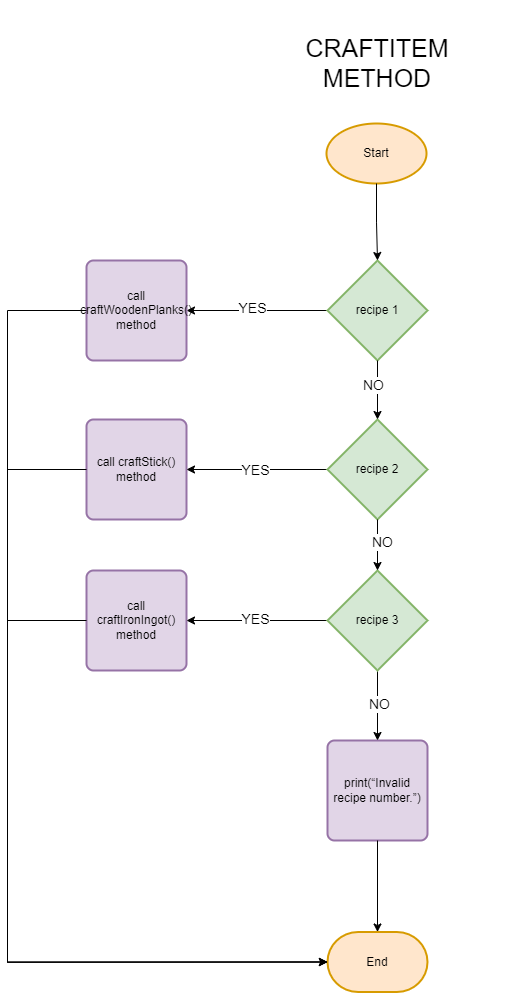

The diagram above was exported from draw.io. Its source (the exported page's mxGraphModel, read from the mxfile embedded in the PNG):
<mxGraphModel dx="2474" dy="6586" grid="1" gridSize="10" guides="1" tooltips="1" connect="1" arrows="1" fold="1" page="1" pageScale="1" pageWidth="827" pageHeight="1169" math="0" shadow="0">
  <root>
    <mxCell id="0" />
    <mxCell id="1" parent="0" />
    <mxCell id="2" value="&lt;span style=&quot;font-size: 25px;&quot;&gt;CRAFTITEM&lt;br&gt;METHOD&lt;br&gt;&lt;/span&gt;" style="text;html=1;strokeColor=none;fillColor=none;align=center;verticalAlign=middle;whiteSpace=wrap;rounded=0;" vertex="1" parent="1">
      <mxGeometry x="-310" y="-4560" width="300" height="123" as="geometry" />
    </mxCell>
    <mxCell id="3" value="Start" style="strokeWidth=2;html=1;shape=mxgraph.flowchart.start_1;whiteSpace=wrap;fillColor=#ffe6cc;strokeColor=#d79b00;" vertex="1" parent="1">
      <mxGeometry x="-211" y="-4437" width="100" height="60" as="geometry" />
    </mxCell>
    <mxCell id="4" style="edgeStyle=orthogonalEdgeStyle;rounded=0;orthogonalLoop=1;jettySize=auto;html=1;entryX=1;entryY=0.5;entryDx=0;entryDy=0;" edge="1" source="6" target="11" parent="1">
      <mxGeometry relative="1" as="geometry" />
    </mxCell>
    <mxCell id="5" value="&lt;font style=&quot;font-size: 14px;&quot;&gt;YES&lt;/font&gt;" style="edgeLabel;html=1;align=center;verticalAlign=middle;resizable=0;points=[];" connectable="0" vertex="1" parent="4">
      <mxGeometry x="0.074" y="-4" relative="1" as="geometry">
        <mxPoint as="offset" />
      </mxGeometry>
    </mxCell>
    <mxCell id="6" value="recipe 1" style="strokeWidth=2;html=1;shape=mxgraph.flowchart.decision;whiteSpace=wrap;fillColor=#d5e8d4;strokeColor=#82b366;" vertex="1" parent="1">
      <mxGeometry x="-210" y="-4300" width="100" height="100" as="geometry" />
    </mxCell>
    <mxCell id="7" style="edgeStyle=orthogonalEdgeStyle;rounded=0;orthogonalLoop=1;jettySize=auto;html=1;entryX=0.5;entryY=0;entryDx=0;entryDy=0;entryPerimeter=0;" edge="1" source="3" target="6" parent="1">
      <mxGeometry relative="1" as="geometry" />
    </mxCell>
    <mxCell id="8" value="call craftStick() method" style="rounded=1;whiteSpace=wrap;html=1;absoluteArcSize=1;arcSize=14;strokeWidth=2;fillColor=#e1d5e7;strokeColor=#9673a6;" vertex="1" parent="1">
      <mxGeometry x="-451" y="-4141" width="100" height="100" as="geometry" />
    </mxCell>
    <mxCell id="9" value="call craftIronIngot() method" style="rounded=1;whiteSpace=wrap;html=1;absoluteArcSize=1;arcSize=14;strokeWidth=2;fillColor=#e1d5e7;strokeColor=#9673a6;" vertex="1" parent="1">
      <mxGeometry x="-451" y="-3990" width="100" height="100" as="geometry" />
    </mxCell>
    <mxCell id="10" value="print(“Invalid recipe number.”)" style="rounded=1;whiteSpace=wrap;html=1;absoluteArcSize=1;arcSize=14;strokeWidth=2;fillColor=#e1d5e7;strokeColor=#9673a6;" vertex="1" parent="1">
      <mxGeometry x="-210" y="-3820" width="100" height="100" as="geometry" />
    </mxCell>
    <mxCell id="11" value="call craftWoodenPlanks() method" style="rounded=1;whiteSpace=wrap;html=1;absoluteArcSize=1;arcSize=14;strokeWidth=2;fillColor=#e1d5e7;strokeColor=#9673a6;" vertex="1" parent="1">
      <mxGeometry x="-451" y="-4300" width="100" height="100" as="geometry" />
    </mxCell>
    <mxCell id="12" style="edgeStyle=orthogonalEdgeStyle;rounded=0;orthogonalLoop=1;jettySize=auto;html=1;exitX=0;exitY=0.5;exitDx=0;exitDy=0;exitPerimeter=0;entryX=1;entryY=0.5;entryDx=0;entryDy=0;" edge="1" source="16" target="9" parent="1">
      <mxGeometry relative="1" as="geometry" />
    </mxCell>
    <mxCell id="13" value="&lt;font style=&quot;font-size: 14px;&quot;&gt;YES&lt;/font&gt;" style="edgeLabel;html=1;align=center;verticalAlign=middle;resizable=0;points=[];" connectable="0" vertex="1" parent="12">
      <mxGeometry x="0.0334" y="-3" relative="1" as="geometry">
        <mxPoint as="offset" />
      </mxGeometry>
    </mxCell>
    <mxCell id="14" style="edgeStyle=orthogonalEdgeStyle;rounded=0;orthogonalLoop=1;jettySize=auto;html=1;entryX=0.5;entryY=0;entryDx=0;entryDy=0;" edge="1" source="16" target="10" parent="1">
      <mxGeometry relative="1" as="geometry" />
    </mxCell>
    <mxCell id="15" value="&lt;font style=&quot;font-size: 14px;&quot;&gt;NO&lt;/font&gt;" style="edgeLabel;html=1;align=center;verticalAlign=middle;resizable=0;points=[];" connectable="0" vertex="1" parent="14">
      <mxGeometry x="-0.0816" relative="1" as="geometry">
        <mxPoint y="-1" as="offset" />
      </mxGeometry>
    </mxCell>
    <mxCell id="16" value="recipe 3" style="strokeWidth=2;html=1;shape=mxgraph.flowchart.decision;whiteSpace=wrap;fillColor=#d5e8d4;strokeColor=#82b366;" vertex="1" parent="1">
      <mxGeometry x="-210" y="-3990" width="100" height="100" as="geometry" />
    </mxCell>
    <mxCell id="17" style="edgeStyle=orthogonalEdgeStyle;rounded=0;orthogonalLoop=1;jettySize=auto;html=1;entryX=1;entryY=0.5;entryDx=0;entryDy=0;" edge="1" source="19" target="8" parent="1">
      <mxGeometry relative="1" as="geometry" />
    </mxCell>
    <mxCell id="18" value="&lt;font style=&quot;font-size: 14px;&quot;&gt;YES&lt;/font&gt;" style="edgeLabel;html=1;align=center;verticalAlign=middle;resizable=0;points=[];" connectable="0" vertex="1" parent="17">
      <mxGeometry x="0.0537" y="-1" relative="1" as="geometry">
        <mxPoint as="offset" />
      </mxGeometry>
    </mxCell>
    <mxCell id="19" value="recipe 2" style="strokeWidth=2;html=1;shape=mxgraph.flowchart.decision;whiteSpace=wrap;fillColor=#d5e8d4;strokeColor=#82b366;" vertex="1" parent="1">
      <mxGeometry x="-210" y="-4141" width="100" height="100" as="geometry" />
    </mxCell>
    <mxCell id="20" style="edgeStyle=orthogonalEdgeStyle;rounded=0;orthogonalLoop=1;jettySize=auto;html=1;entryX=0.5;entryY=0;entryDx=0;entryDy=0;entryPerimeter=0;" edge="1" source="6" target="19" parent="1">
      <mxGeometry relative="1" as="geometry" />
    </mxCell>
    <mxCell id="21" value="&lt;font style=&quot;font-size: 14px;&quot;&gt;NO&lt;/font&gt;" style="edgeLabel;html=1;align=center;verticalAlign=middle;resizable=0;points=[];" connectable="0" vertex="1" parent="20">
      <mxGeometry x="-0.1816" y="-6" relative="1" as="geometry">
        <mxPoint as="offset" />
      </mxGeometry>
    </mxCell>
    <mxCell id="22" style="edgeStyle=orthogonalEdgeStyle;rounded=0;orthogonalLoop=1;jettySize=auto;html=1;entryX=0.5;entryY=0;entryDx=0;entryDy=0;entryPerimeter=0;" edge="1" source="19" target="16" parent="1">
      <mxGeometry relative="1" as="geometry" />
    </mxCell>
    <mxCell id="23" value="&lt;font style=&quot;font-size: 14px;&quot;&gt;NO&lt;/font&gt;" style="edgeLabel;html=1;align=center;verticalAlign=middle;resizable=0;points=[];" connectable="0" vertex="1" parent="22">
      <mxGeometry x="-0.1933" y="3" relative="1" as="geometry">
        <mxPoint y="1" as="offset" />
      </mxGeometry>
    </mxCell>
    <mxCell id="24" value="End" style="strokeWidth=2;html=1;shape=mxgraph.flowchart.terminator;whiteSpace=wrap;fillColor=#ffe6cc;strokeColor=#d79b00;" vertex="1" parent="1">
      <mxGeometry x="-210" y="-3628.5" width="100" height="60" as="geometry" />
    </mxCell>
    <mxCell id="25" style="edgeStyle=orthogonalEdgeStyle;rounded=0;orthogonalLoop=1;jettySize=auto;html=1;entryX=0.5;entryY=0;entryDx=0;entryDy=0;entryPerimeter=0;" edge="1" source="10" target="24" parent="1">
      <mxGeometry relative="1" as="geometry" />
    </mxCell>
    <mxCell id="26" style="edgeStyle=orthogonalEdgeStyle;rounded=0;orthogonalLoop=1;jettySize=auto;html=1;entryX=0;entryY=0.5;entryDx=0;entryDy=0;entryPerimeter=0;" edge="1" source="11" target="24" parent="1">
      <mxGeometry relative="1" as="geometry">
        <Array as="points">
          <mxPoint x="-530" y="-4250" />
          <mxPoint x="-530" y="-3598" />
        </Array>
      </mxGeometry>
    </mxCell>
    <mxCell id="27" style="edgeStyle=orthogonalEdgeStyle;rounded=0;orthogonalLoop=1;jettySize=auto;html=1;entryX=0;entryY=0.5;entryDx=0;entryDy=0;entryPerimeter=0;" edge="1" source="8" target="24" parent="1">
      <mxGeometry relative="1" as="geometry">
        <Array as="points">
          <mxPoint x="-530" y="-4091" />
          <mxPoint x="-530" y="-3598" />
        </Array>
      </mxGeometry>
    </mxCell>
    <mxCell id="28" style="edgeStyle=orthogonalEdgeStyle;rounded=0;orthogonalLoop=1;jettySize=auto;html=1;entryX=0;entryY=0.5;entryDx=0;entryDy=0;entryPerimeter=0;" edge="1" source="9" target="24" parent="1">
      <mxGeometry relative="1" as="geometry">
        <Array as="points">
          <mxPoint x="-530" y="-3940" />
          <mxPoint x="-530" y="-3598" />
        </Array>
      </mxGeometry>
    </mxCell>
  </root>
</mxGraphModel>